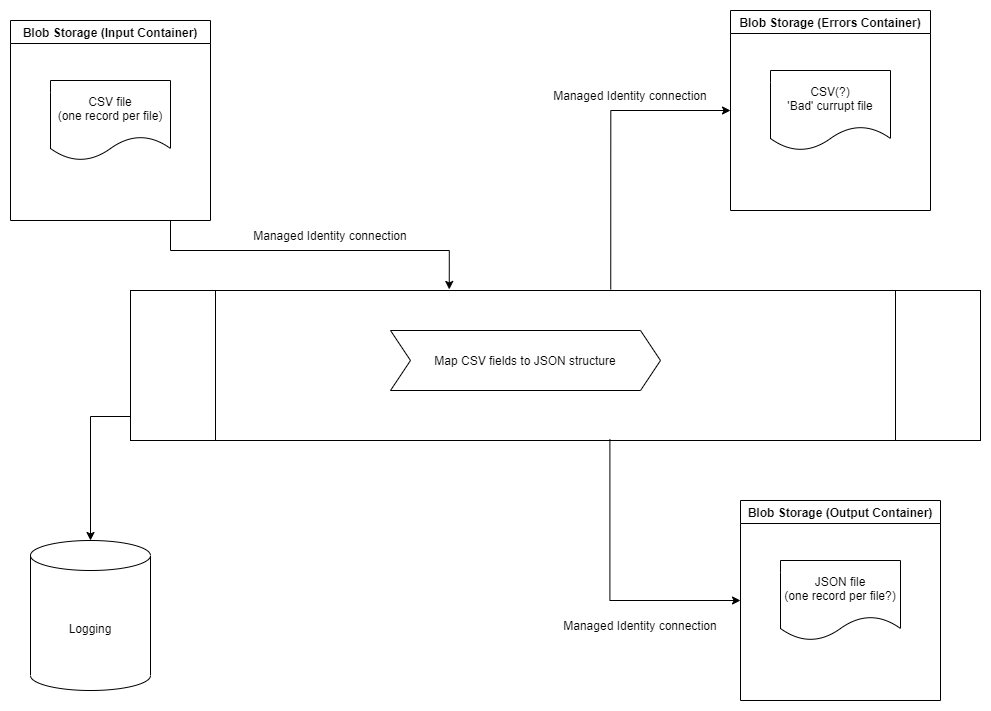

The diagram above was exported from draw.io. Its source (the exported page's mxGraphModel, read from the mxfile embedded in the PNG):
<mxGraphModel dx="1068" dy="788" grid="1" gridSize="10" guides="1" tooltips="1" connect="1" arrows="1" fold="1" page="1" pageScale="1" pageWidth="1100" pageHeight="1700" math="0" shadow="0">
  <root>
    <mxCell id="0" />
    <mxCell id="1" parent="0" />
    <mxCell id="cvd7S8TkwhvLwIShuPPp-1" value="Blob Storage (Input Container)" style="swimlane;" vertex="1" parent="1">
      <mxGeometry x="40" y="90" width="200" height="200" as="geometry" />
    </mxCell>
    <mxCell id="cvd7S8TkwhvLwIShuPPp-2" value="CSV file&lt;br&gt;(one record per file)" style="shape=document;whiteSpace=wrap;html=1;boundedLbl=1;" vertex="1" parent="cvd7S8TkwhvLwIShuPPp-1">
      <mxGeometry x="40" y="60" width="120" height="80" as="geometry" />
    </mxCell>
    <mxCell id="cvd7S8TkwhvLwIShuPPp-3" value="" style="endArrow=classic;html=1;rounded=0;edgeStyle=orthogonalEdgeStyle;entryX=0.375;entryY=-0.007;entryDx=0;entryDy=0;entryPerimeter=0;" edge="1" parent="1" target="cvd7S8TkwhvLwIShuPPp-4">
      <mxGeometry width="50" height="50" relative="1" as="geometry">
        <mxPoint x="200" y="290" as="sourcePoint" />
        <mxPoint x="480" y="330" as="targetPoint" />
        <Array as="points">
          <mxPoint x="200" y="320" />
          <mxPoint x="479" y="320" />
        </Array>
      </mxGeometry>
    </mxCell>
    <mxCell id="cvd7S8TkwhvLwIShuPPp-4" value="" style="shape=process;whiteSpace=wrap;html=1;backgroundOutline=1;" vertex="1" parent="1">
      <mxGeometry x="160" y="360" width="850" height="150" as="geometry" />
    </mxCell>
    <mxCell id="cvd7S8TkwhvLwIShuPPp-5" value="Blob Storage (Output Container)" style="swimlane;" vertex="1" parent="1">
      <mxGeometry x="770" y="570" width="200" height="200" as="geometry" />
    </mxCell>
    <mxCell id="cvd7S8TkwhvLwIShuPPp-7" value="JSON file&lt;br&gt;(one record per file?)" style="shape=document;whiteSpace=wrap;html=1;boundedLbl=1;" vertex="1" parent="cvd7S8TkwhvLwIShuPPp-5">
      <mxGeometry x="40" y="60" width="120" height="80" as="geometry" />
    </mxCell>
    <mxCell id="cvd7S8TkwhvLwIShuPPp-6" value="" style="endArrow=classic;html=1;rounded=0;edgeStyle=orthogonalEdgeStyle;exitX=0.564;exitY=0.993;exitDx=0;exitDy=0;exitPerimeter=0;entryX=0;entryY=0.5;entryDx=0;entryDy=0;" edge="1" parent="1" source="cvd7S8TkwhvLwIShuPPp-4" target="cvd7S8TkwhvLwIShuPPp-5">
      <mxGeometry width="50" height="50" relative="1" as="geometry">
        <mxPoint x="520" y="430" as="sourcePoint" />
        <mxPoint x="570" y="380" as="targetPoint" />
      </mxGeometry>
    </mxCell>
    <mxCell id="cvd7S8TkwhvLwIShuPPp-8" value="Map CSV fields to JSON structure" style="shape=step;perimeter=stepPerimeter;whiteSpace=wrap;html=1;fixedSize=1;" vertex="1" parent="1">
      <mxGeometry x="420" y="400" width="270" height="60" as="geometry" />
    </mxCell>
    <mxCell id="cvd7S8TkwhvLwIShuPPp-11" value="" style="endArrow=classic;html=1;rounded=0;edgeStyle=orthogonalEdgeStyle;exitX=0;exitY=0.84;exitDx=0;exitDy=0;exitPerimeter=0;" edge="1" parent="1" source="cvd7S8TkwhvLwIShuPPp-4" target="cvd7S8TkwhvLwIShuPPp-12">
      <mxGeometry width="50" height="50" relative="1" as="geometry">
        <mxPoint x="520" y="420" as="sourcePoint" />
        <mxPoint x="570" y="370" as="targetPoint" />
      </mxGeometry>
    </mxCell>
    <mxCell id="cvd7S8TkwhvLwIShuPPp-12" value="Logging" style="shape=cylinder3;whiteSpace=wrap;html=1;boundedLbl=1;backgroundOutline=1;size=15;" vertex="1" parent="1">
      <mxGeometry x="60" y="610" width="120" height="150" as="geometry" />
    </mxCell>
    <mxCell id="cvd7S8TkwhvLwIShuPPp-13" value="Blob Storage (Errors Container)" style="swimlane;" vertex="1" parent="1">
      <mxGeometry x="760" y="80" width="200" height="200" as="geometry" />
    </mxCell>
    <mxCell id="cvd7S8TkwhvLwIShuPPp-14" value="CSV(?)&lt;br&gt;'Bad' currupt file" style="shape=document;whiteSpace=wrap;html=1;boundedLbl=1;" vertex="1" parent="cvd7S8TkwhvLwIShuPPp-13">
      <mxGeometry x="40" y="60" width="120" height="80" as="geometry" />
    </mxCell>
    <mxCell id="cvd7S8TkwhvLwIShuPPp-15" value="" style="endArrow=classic;html=1;rounded=0;edgeStyle=orthogonalEdgeStyle;exitX=0.565;exitY=-0.007;exitDx=0;exitDy=0;exitPerimeter=0;entryX=0;entryY=0.5;entryDx=0;entryDy=0;" edge="1" parent="1" source="cvd7S8TkwhvLwIShuPPp-4" target="cvd7S8TkwhvLwIShuPPp-13">
      <mxGeometry width="50" height="50" relative="1" as="geometry">
        <mxPoint x="520" y="420" as="sourcePoint" />
        <mxPoint x="570" y="370" as="targetPoint" />
        <Array as="points">
          <mxPoint x="640" y="180" />
        </Array>
      </mxGeometry>
    </mxCell>
    <mxCell id="cvd7S8TkwhvLwIShuPPp-16" value="Managed Identity connection" style="text;html=1;strokeColor=none;fillColor=none;align=center;verticalAlign=middle;whiteSpace=wrap;rounded=0;" vertex="1" parent="1">
      <mxGeometry x="280" y="290" width="160" height="30" as="geometry" />
    </mxCell>
    <mxCell id="cvd7S8TkwhvLwIShuPPp-18" value="Managed Identity connection" style="text;html=1;strokeColor=none;fillColor=none;align=center;verticalAlign=middle;whiteSpace=wrap;rounded=0;" vertex="1" parent="1">
      <mxGeometry x="580" y="150" width="160" height="30" as="geometry" />
    </mxCell>
    <mxCell id="cvd7S8TkwhvLwIShuPPp-19" value="Managed Identity connection" style="text;html=1;strokeColor=none;fillColor=none;align=center;verticalAlign=middle;whiteSpace=wrap;rounded=0;" vertex="1" parent="1">
      <mxGeometry x="590" y="680" width="160" height="30" as="geometry" />
    </mxCell>
  </root>
</mxGraphModel>